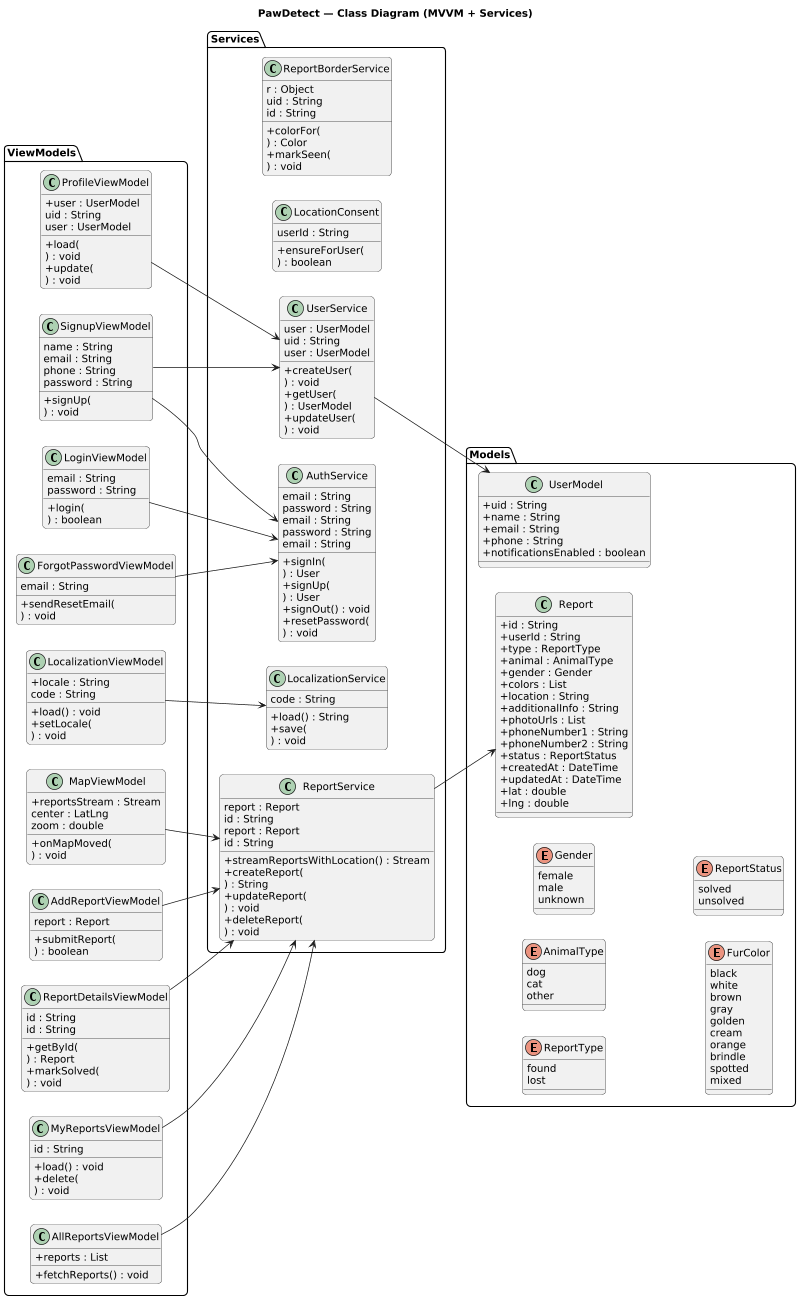

The diagram above was rendered by PlantUML. Its source (embedded in the PNG):
@startuml
title PawDetect — Class Diagram (MVVM + Services)
left to right direction
skinparam shadowing false
skinparam RoundCorner 10
skinparam classAttributeIconSize 0
scale 800 width

package Models {
  class Report {
    +id : String
    +userId : String
    +type : ReportType
    +animal : AnimalType
    +gender : Gender
    +colors : List
    +location : String
    +additionalInfo : String
    +photoUrls : List
    +phoneNumber1 : String
    +phoneNumber2 : String
    +status : ReportStatus
    +createdAt : DateTime
    +updatedAt : DateTime
    +lat : double
    +lng : double
  }

  enum ReportType {
    found
    lost
  }
  enum AnimalType {
    dog
    cat
    other
  }
  enum Gender {
    female
    male
    unknown
  }
  enum FurColor {
    black
    white
    brown
    gray
    golden
    cream
    orange
    brindle
    spotted
    mixed
  }
  enum ReportStatus {
    solved
    unsolved
  }

  class UserModel {
    +uid : String
    +name : String
    +email : String
    +phone : String
    +notificationsEnabled : boolean
  }
}

package Services {
  class AuthService {
    +signIn(
      email : String
      password : String
    ) : User
    +signUp(
      email : String
      password : String
    ) : User
    +signOut() : void
    +resetPassword(
      email : String
    ) : void
  }

  class UserService {
    +createUser(
      user : UserModel
    ) : void
    +getUser(
      uid : String
    ) : UserModel
    +updateUser(
      user : UserModel
    ) : void
  }

  class ReportService {
    +streamReportsWithLocation() : Stream
    +createReport(
      report : Report
    ) : String
    +updateReport(
      id : String
      report : Report
    ) : void
    +deleteReport(
      id : String
    ) : void
  }

  class LocalizationService {
    +load() : String
    +save(
      code : String
    ) : void
  }

  class LocationConsent {
    +ensureForUser(
      userId : String
    ) : boolean
  }

  class ReportBorderService {
    +colorFor(
      r : Object
    ) : Color
    +markSeen(
      uid : String
      id : String
    ) : void
  }
}

package ViewModels {
  class LoginViewModel {
    +login(
      email : String
      password : String
    ) : boolean
  }

  class SignupViewModel {
    +signUp(
      name : String
      email : String
      phone : String
      password : String
    ) : void
  }

  class ForgotPasswordViewModel {
    +sendResetEmail(
      email : String
    ) : void
  }

  class LocalizationViewModel {
    +locale : String
    +load() : void
    +setLocale(
      code : String
    ) : void
  }

  class AddReportViewModel {
    +submitReport(
      report : Report
    ) : boolean
  }

  class AllReportsViewModel {
    +reports : List
    +fetchReports() : void
  }

  class MyReportsViewModel {
    +load() : void
    +delete(
      id : String
    ) : void
  }

  class ReportDetailsViewModel {
    +getById(
      id : String
    ) : Report
    +markSolved(
      id : String
    ) : void
  }

  class ProfileViewModel {
    +user : UserModel
    +load(
      uid : String
    ) : void
    +update(
      user : UserModel
    ) : void
  }

  class MapViewModel {
    +reportsStream : Stream
    +onMapMoved(
      center : LatLng
      zoom : double
    ) : void
  }
}

' Dependencies (optional)
LoginViewModel --> AuthService
SignupViewModel --> AuthService
SignupViewModel --> UserService
ForgotPasswordViewModel --> AuthService
LocalizationViewModel --> LocalizationService
AddReportViewModel --> ReportService
AllReportsViewModel --> ReportService
MyReportsViewModel --> ReportService
ReportDetailsViewModel --> ReportService
ProfileViewModel --> UserService
MapViewModel --> ReportService

ReportService --> Report
UserService --> UserModel
@enduml